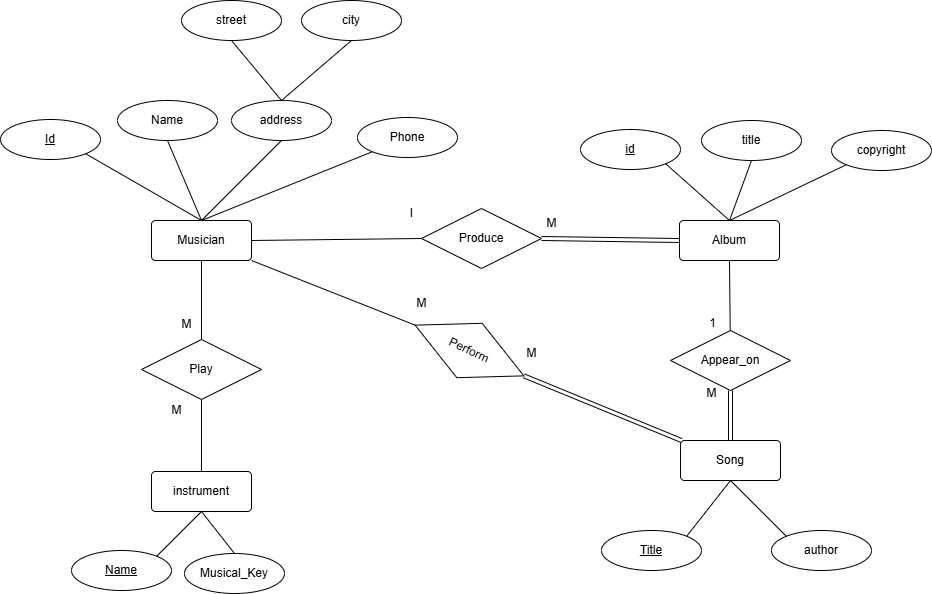

The diagram above was exported from draw.io. Its source (the exported page's mxGraphModel, read from the mxfile embedded in the PNG):
<mxGraphModel dx="1866" dy="567" grid="1" gridSize="10" guides="1" tooltips="1" connect="1" arrows="1" fold="1" page="1" pageScale="1" pageWidth="850" pageHeight="1100" math="0" shadow="0">
  <root>
    <mxCell id="0" />
    <mxCell id="1" parent="0" />
    <mxCell id="c2Bh6ZeRA1xH5Mwvj9xC-1" value="Musician" style="rounded=1;arcSize=10;whiteSpace=wrap;html=1;align=center;" parent="1" vertex="1">
      <mxGeometry x="140" y="360" width="100" height="40" as="geometry" />
    </mxCell>
    <mxCell id="c2Bh6ZeRA1xH5Mwvj9xC-2" value="Album" style="rounded=1;arcSize=10;whiteSpace=wrap;html=1;align=center;" parent="1" vertex="1">
      <mxGeometry x="668" y="360" width="100" height="40" as="geometry" />
    </mxCell>
    <mxCell id="c2Bh6ZeRA1xH5Mwvj9xC-4" value="Song" style="rounded=1;arcSize=10;whiteSpace=wrap;html=1;align=center;" parent="1" vertex="1">
      <mxGeometry x="669" y="580" width="100" height="40" as="geometry" />
    </mxCell>
    <mxCell id="c2Bh6ZeRA1xH5Mwvj9xC-5" value="instrument" style="rounded=1;arcSize=10;whiteSpace=wrap;html=1;align=center;" parent="1" vertex="1">
      <mxGeometry x="140" y="611" width="100" height="40" as="geometry" />
    </mxCell>
    <mxCell id="c2Bh6ZeRA1xH5Mwvj9xC-6" value="Id" style="ellipse;whiteSpace=wrap;html=1;align=center;fontStyle=4;" parent="1" vertex="1">
      <mxGeometry x="-11" y="259" width="100" height="40" as="geometry" />
    </mxCell>
    <mxCell id="c2Bh6ZeRA1xH5Mwvj9xC-7" value="Name" style="ellipse;whiteSpace=wrap;html=1;align=center;" parent="1" vertex="1">
      <mxGeometry x="106" y="240" width="100" height="40" as="geometry" />
    </mxCell>
    <mxCell id="c2Bh6ZeRA1xH5Mwvj9xC-8" value="address" style="ellipse;whiteSpace=wrap;html=1;align=center;" parent="1" vertex="1">
      <mxGeometry x="220" y="240" width="100" height="40" as="geometry" />
    </mxCell>
    <mxCell id="c2Bh6ZeRA1xH5Mwvj9xC-9" value="Phone" style="ellipse;whiteSpace=wrap;html=1;align=center;" parent="1" vertex="1">
      <mxGeometry x="346" y="257" width="100" height="40" as="geometry" />
    </mxCell>
    <mxCell id="c2Bh6ZeRA1xH5Mwvj9xC-10" value="street" style="ellipse;whiteSpace=wrap;html=1;align=center;" parent="1" vertex="1">
      <mxGeometry x="170" y="140" width="100" height="40" as="geometry" />
    </mxCell>
    <mxCell id="c2Bh6ZeRA1xH5Mwvj9xC-11" value="city" style="ellipse;whiteSpace=wrap;html=1;align=center;" parent="1" vertex="1">
      <mxGeometry x="290" y="140" width="100" height="40" as="geometry" />
    </mxCell>
    <mxCell id="c2Bh6ZeRA1xH5Mwvj9xC-12" value="" style="endArrow=none;html=1;rounded=0;exitX=0.5;exitY=1;exitDx=0;exitDy=0;entryX=0.5;entryY=0;entryDx=0;entryDy=0;" parent="1" source="c2Bh6ZeRA1xH5Mwvj9xC-10" target="c2Bh6ZeRA1xH5Mwvj9xC-8" edge="1">
      <mxGeometry relative="1" as="geometry">
        <mxPoint x="-50" y="330" as="sourcePoint" />
        <mxPoint x="110" y="330" as="targetPoint" />
      </mxGeometry>
    </mxCell>
    <mxCell id="c2Bh6ZeRA1xH5Mwvj9xC-13" value="" style="endArrow=none;html=1;rounded=0;exitX=0.5;exitY=1;exitDx=0;exitDy=0;entryX=0.5;entryY=0;entryDx=0;entryDy=0;" parent="1" source="c2Bh6ZeRA1xH5Mwvj9xC-11" target="c2Bh6ZeRA1xH5Mwvj9xC-8" edge="1">
      <mxGeometry relative="1" as="geometry">
        <mxPoint x="215" y="174" as="sourcePoint" />
        <mxPoint x="245" y="256" as="targetPoint" />
      </mxGeometry>
    </mxCell>
    <mxCell id="c2Bh6ZeRA1xH5Mwvj9xC-14" value="" style="endArrow=none;html=1;rounded=0;entryX=0.5;entryY=0;entryDx=0;entryDy=0;exitX=1;exitY=1;exitDx=0;exitDy=0;" parent="1" source="c2Bh6ZeRA1xH5Mwvj9xC-6" target="c2Bh6ZeRA1xH5Mwvj9xC-1" edge="1">
      <mxGeometry relative="1" as="geometry">
        <mxPoint x="-90" y="310" as="sourcePoint" />
        <mxPoint x="70" y="310" as="targetPoint" />
      </mxGeometry>
    </mxCell>
    <mxCell id="c2Bh6ZeRA1xH5Mwvj9xC-15" value="" style="endArrow=none;html=1;rounded=0;entryX=0.5;entryY=0;entryDx=0;entryDy=0;exitX=0.5;exitY=1;exitDx=0;exitDy=0;" parent="1" source="c2Bh6ZeRA1xH5Mwvj9xC-7" target="c2Bh6ZeRA1xH5Mwvj9xC-1" edge="1">
      <mxGeometry relative="1" as="geometry">
        <mxPoint x="-80" y="340" as="sourcePoint" />
        <mxPoint x="80" y="340" as="targetPoint" />
      </mxGeometry>
    </mxCell>
    <mxCell id="c2Bh6ZeRA1xH5Mwvj9xC-16" value="" style="endArrow=none;html=1;rounded=0;entryX=0.5;entryY=0;entryDx=0;entryDy=0;exitX=0;exitY=1;exitDx=0;exitDy=0;" parent="1" source="c2Bh6ZeRA1xH5Mwvj9xC-9" target="c2Bh6ZeRA1xH5Mwvj9xC-1" edge="1">
      <mxGeometry relative="1" as="geometry">
        <mxPoint x="-30" y="420" as="sourcePoint" />
        <mxPoint x="130" y="420" as="targetPoint" />
      </mxGeometry>
    </mxCell>
    <mxCell id="c2Bh6ZeRA1xH5Mwvj9xC-17" value="" style="endArrow=none;html=1;rounded=0;entryX=0.5;entryY=0;entryDx=0;entryDy=0;exitX=0.5;exitY=1;exitDx=0;exitDy=0;" parent="1" source="c2Bh6ZeRA1xH5Mwvj9xC-8" target="c2Bh6ZeRA1xH5Mwvj9xC-1" edge="1">
      <mxGeometry relative="1" as="geometry">
        <mxPoint x="-50" y="380" as="sourcePoint" />
        <mxPoint x="110" y="380" as="targetPoint" />
      </mxGeometry>
    </mxCell>
    <mxCell id="c2Bh6ZeRA1xH5Mwvj9xC-18" value="Name" style="ellipse;whiteSpace=wrap;html=1;align=center;fontStyle=4;" parent="1" vertex="1">
      <mxGeometry x="60" y="690" width="100" height="40" as="geometry" />
    </mxCell>
    <mxCell id="c2Bh6ZeRA1xH5Mwvj9xC-20" value="Musical_Key" style="ellipse;whiteSpace=wrap;html=1;align=center;" parent="1" vertex="1">
      <mxGeometry x="173" y="693" width="100" height="40" as="geometry" />
    </mxCell>
    <mxCell id="c2Bh6ZeRA1xH5Mwvj9xC-21" value="" style="endArrow=none;html=1;rounded=0;exitX=0.5;exitY=1;exitDx=0;exitDy=0;entryX=1;entryY=0;entryDx=0;entryDy=0;" parent="1" source="c2Bh6ZeRA1xH5Mwvj9xC-5" target="c2Bh6ZeRA1xH5Mwvj9xC-18" edge="1">
      <mxGeometry relative="1" as="geometry">
        <mxPoint x="110" y="760" as="sourcePoint" />
        <mxPoint x="270" y="760" as="targetPoint" />
      </mxGeometry>
    </mxCell>
    <mxCell id="c2Bh6ZeRA1xH5Mwvj9xC-23" value="" style="endArrow=none;html=1;rounded=0;exitX=0.5;exitY=1;exitDx=0;exitDy=0;entryX=0.5;entryY=0;entryDx=0;entryDy=0;" parent="1" source="c2Bh6ZeRA1xH5Mwvj9xC-5" target="c2Bh6ZeRA1xH5Mwvj9xC-20" edge="1">
      <mxGeometry relative="1" as="geometry">
        <mxPoint x="150" y="790" as="sourcePoint" />
        <mxPoint x="310" y="790" as="targetPoint" />
      </mxGeometry>
    </mxCell>
    <mxCell id="c2Bh6ZeRA1xH5Mwvj9xC-24" value="id" style="ellipse;whiteSpace=wrap;html=1;align=center;fontStyle=4;" parent="1" vertex="1">
      <mxGeometry x="569" y="269" width="100" height="40" as="geometry" />
    </mxCell>
    <mxCell id="c2Bh6ZeRA1xH5Mwvj9xC-25" value="title" style="ellipse;whiteSpace=wrap;html=1;align=center;" parent="1" vertex="1">
      <mxGeometry x="690" y="260" width="100" height="40" as="geometry" />
    </mxCell>
    <mxCell id="c2Bh6ZeRA1xH5Mwvj9xC-26" value="copyright" style="ellipse;whiteSpace=wrap;html=1;align=center;" parent="1" vertex="1">
      <mxGeometry x="820" y="270" width="100" height="40" as="geometry" />
    </mxCell>
    <mxCell id="c2Bh6ZeRA1xH5Mwvj9xC-27" value="" style="endArrow=none;html=1;rounded=0;exitX=1;exitY=1;exitDx=0;exitDy=0;entryX=0.5;entryY=0;entryDx=0;entryDy=0;" parent="1" source="c2Bh6ZeRA1xH5Mwvj9xC-24" target="c2Bh6ZeRA1xH5Mwvj9xC-2" edge="1">
      <mxGeometry relative="1" as="geometry">
        <mxPoint x="420" y="390" as="sourcePoint" />
        <mxPoint x="580" y="390" as="targetPoint" />
      </mxGeometry>
    </mxCell>
    <mxCell id="c2Bh6ZeRA1xH5Mwvj9xC-28" value="" style="endArrow=none;html=1;rounded=0;exitX=0.5;exitY=1;exitDx=0;exitDy=0;entryX=0.5;entryY=0;entryDx=0;entryDy=0;" parent="1" source="c2Bh6ZeRA1xH5Mwvj9xC-25" target="c2Bh6ZeRA1xH5Mwvj9xC-2" edge="1">
      <mxGeometry relative="1" as="geometry">
        <mxPoint x="460" y="380" as="sourcePoint" />
        <mxPoint x="620" y="380" as="targetPoint" />
      </mxGeometry>
    </mxCell>
    <mxCell id="c2Bh6ZeRA1xH5Mwvj9xC-29" value="" style="endArrow=none;html=1;rounded=0;exitX=0;exitY=1;exitDx=0;exitDy=0;entryX=0.5;entryY=0;entryDx=0;entryDy=0;" parent="1" source="c2Bh6ZeRA1xH5Mwvj9xC-26" target="c2Bh6ZeRA1xH5Mwvj9xC-2" edge="1">
      <mxGeometry relative="1" as="geometry">
        <mxPoint x="530" y="400" as="sourcePoint" />
        <mxPoint x="690" y="400" as="targetPoint" />
      </mxGeometry>
    </mxCell>
    <mxCell id="c2Bh6ZeRA1xH5Mwvj9xC-30" value="author" style="ellipse;whiteSpace=wrap;html=1;align=center;" parent="1" vertex="1">
      <mxGeometry x="760" y="670" width="100" height="40" as="geometry" />
    </mxCell>
    <mxCell id="c2Bh6ZeRA1xH5Mwvj9xC-31" value="Title" style="ellipse;whiteSpace=wrap;html=1;align=center;fontStyle=4;" parent="1" vertex="1">
      <mxGeometry x="590" y="670" width="100" height="40" as="geometry" />
    </mxCell>
    <mxCell id="c2Bh6ZeRA1xH5Mwvj9xC-34" value="" style="endArrow=none;html=1;rounded=0;exitX=0.5;exitY=1;exitDx=0;exitDy=0;entryX=1;entryY=0;entryDx=0;entryDy=0;" parent="1" source="c2Bh6ZeRA1xH5Mwvj9xC-4" target="c2Bh6ZeRA1xH5Mwvj9xC-31" edge="1">
      <mxGeometry relative="1" as="geometry">
        <mxPoint x="490" y="770" as="sourcePoint" />
        <mxPoint x="650" y="770" as="targetPoint" />
      </mxGeometry>
    </mxCell>
    <mxCell id="c2Bh6ZeRA1xH5Mwvj9xC-35" value="" style="endArrow=none;html=1;rounded=0;exitX=0.5;exitY=1;exitDx=0;exitDy=0;entryX=0;entryY=0;entryDx=0;entryDy=0;" parent="1" source="c2Bh6ZeRA1xH5Mwvj9xC-4" target="c2Bh6ZeRA1xH5Mwvj9xC-30" edge="1">
      <mxGeometry relative="1" as="geometry">
        <mxPoint x="580" y="740" as="sourcePoint" />
        <mxPoint x="740" y="740" as="targetPoint" />
      </mxGeometry>
    </mxCell>
    <mxCell id="c2Bh6ZeRA1xH5Mwvj9xC-41" value="Appear_on" style="shape=rhombus;perimeter=rhombusPerimeter;whiteSpace=wrap;html=1;align=center;" parent="1" vertex="1">
      <mxGeometry x="659" y="470" width="120" height="60" as="geometry" />
    </mxCell>
    <mxCell id="c2Bh6ZeRA1xH5Mwvj9xC-42" value="" style="endArrow=none;html=1;rounded=0;exitX=0.5;exitY=1;exitDx=0;exitDy=0;" parent="1" source="c2Bh6ZeRA1xH5Mwvj9xC-2" target="c2Bh6ZeRA1xH5Mwvj9xC-41" edge="1">
      <mxGeometry relative="1" as="geometry">
        <mxPoint x="430" y="510" as="sourcePoint" />
        <mxPoint x="550" y="500" as="targetPoint" />
      </mxGeometry>
    </mxCell>
    <mxCell id="c2Bh6ZeRA1xH5Mwvj9xC-44" value="1" style="text;html=1;align=center;verticalAlign=middle;resizable=0;points=[];autosize=1;strokeColor=none;fillColor=none;" parent="1" vertex="1">
      <mxGeometry x="686" y="448" width="30" height="30" as="geometry" />
    </mxCell>
    <mxCell id="c2Bh6ZeRA1xH5Mwvj9xC-45" value="M" style="text;html=1;align=center;verticalAlign=middle;resizable=0;points=[];autosize=1;strokeColor=none;fillColor=none;" parent="1" vertex="1">
      <mxGeometry x="685" y="518" width="30" height="30" as="geometry" />
    </mxCell>
    <mxCell id="c2Bh6ZeRA1xH5Mwvj9xC-46" value="Perform" style="shape=rhombus;perimeter=rhombusPerimeter;whiteSpace=wrap;html=1;align=center;rotation=25;" parent="1" vertex="1">
      <mxGeometry x="398" y="460" width="120" height="60" as="geometry" />
    </mxCell>
    <mxCell id="c2Bh6ZeRA1xH5Mwvj9xC-47" value="" style="shape=link;html=1;rounded=0;exitX=1;exitY=0.5;exitDx=0;exitDy=0;" parent="1" source="c2Bh6ZeRA1xH5Mwvj9xC-46" edge="1">
      <mxGeometry relative="1" as="geometry">
        <mxPoint x="510" y="600" as="sourcePoint" />
        <mxPoint x="670" y="580" as="targetPoint" />
      </mxGeometry>
    </mxCell>
    <mxCell id="c2Bh6ZeRA1xH5Mwvj9xC-48" value="" style="resizable=0;html=1;whiteSpace=wrap;align=right;verticalAlign=bottom;" parent="c2Bh6ZeRA1xH5Mwvj9xC-47" connectable="0" vertex="1">
      <mxGeometry x="1" relative="1" as="geometry" />
    </mxCell>
    <mxCell id="c2Bh6ZeRA1xH5Mwvj9xC-49" value="" style="endArrow=none;html=1;rounded=0;exitX=1;exitY=1;exitDx=0;exitDy=0;entryX=0;entryY=0.5;entryDx=0;entryDy=0;" parent="1" source="c2Bh6ZeRA1xH5Mwvj9xC-1" target="c2Bh6ZeRA1xH5Mwvj9xC-46" edge="1">
      <mxGeometry relative="1" as="geometry">
        <mxPoint x="140" y="550" as="sourcePoint" />
        <mxPoint x="300" y="550" as="targetPoint" />
      </mxGeometry>
    </mxCell>
    <mxCell id="c2Bh6ZeRA1xH5Mwvj9xC-50" value="M" style="text;html=1;align=center;verticalAlign=middle;resizable=0;points=[];autosize=1;strokeColor=none;fillColor=none;" parent="1" vertex="1">
      <mxGeometry x="395" y="428" width="30" height="30" as="geometry" />
    </mxCell>
    <mxCell id="c2Bh6ZeRA1xH5Mwvj9xC-51" value="M" style="text;html=1;align=center;verticalAlign=middle;resizable=0;points=[];autosize=1;strokeColor=none;fillColor=none;" parent="1" vertex="1">
      <mxGeometry x="505" y="478" width="30" height="30" as="geometry" />
    </mxCell>
    <mxCell id="c2Bh6ZeRA1xH5Mwvj9xC-36" value="Play" style="shape=rhombus;perimeter=rhombusPerimeter;whiteSpace=wrap;html=1;align=center;" parent="1" vertex="1">
      <mxGeometry x="130" y="479" width="120" height="60" as="geometry" />
    </mxCell>
    <mxCell id="c2Bh6ZeRA1xH5Mwvj9xC-37" value="" style="endArrow=none;html=1;rounded=0;exitX=0.5;exitY=1;exitDx=0;exitDy=0;entryX=0.5;entryY=0;entryDx=0;entryDy=0;" parent="1" source="c2Bh6ZeRA1xH5Mwvj9xC-1" target="c2Bh6ZeRA1xH5Mwvj9xC-36" edge="1">
      <mxGeometry relative="1" as="geometry">
        <mxPoint x="-10" y="515" as="sourcePoint" />
        <mxPoint x="110" y="515" as="targetPoint" />
      </mxGeometry>
    </mxCell>
    <mxCell id="c2Bh6ZeRA1xH5Mwvj9xC-38" value="" style="endArrow=none;html=1;rounded=0;exitX=0.5;exitY=1;exitDx=0;exitDy=0;entryX=0.5;entryY=0;entryDx=0;entryDy=0;" parent="1" source="c2Bh6ZeRA1xH5Mwvj9xC-36" target="c2Bh6ZeRA1xH5Mwvj9xC-5" edge="1">
      <mxGeometry relative="1" as="geometry">
        <mxPoint x="190" y="575" as="sourcePoint" />
        <mxPoint x="350" y="575" as="targetPoint" />
      </mxGeometry>
    </mxCell>
    <mxCell id="c2Bh6ZeRA1xH5Mwvj9xC-39" value="M" style="text;html=1;align=center;verticalAlign=middle;resizable=0;points=[];autosize=1;strokeColor=none;fillColor=none;" parent="1" vertex="1">
      <mxGeometry x="150" y="535" width="30" height="30" as="geometry" />
    </mxCell>
    <mxCell id="c2Bh6ZeRA1xH5Mwvj9xC-40" value="M" style="text;html=1;align=center;verticalAlign=middle;resizable=0;points=[];autosize=1;strokeColor=none;fillColor=none;" parent="1" vertex="1">
      <mxGeometry x="160" y="449" width="30" height="30" as="geometry" />
    </mxCell>
    <mxCell id="c2Bh6ZeRA1xH5Mwvj9xC-53" value="Produce" style="shape=rhombus;perimeter=rhombusPerimeter;whiteSpace=wrap;html=1;align=center;" parent="1" vertex="1">
      <mxGeometry x="410" y="348" width="120" height="60" as="geometry" />
    </mxCell>
    <mxCell id="c2Bh6ZeRA1xH5Mwvj9xC-54" value="" style="endArrow=none;html=1;rounded=0;exitX=1;exitY=0.5;exitDx=0;exitDy=0;entryX=0;entryY=0.5;entryDx=0;entryDy=0;" parent="1" source="c2Bh6ZeRA1xH5Mwvj9xC-1" target="c2Bh6ZeRA1xH5Mwvj9xC-53" edge="1">
      <mxGeometry relative="1" as="geometry">
        <mxPoint x="250" y="520" as="sourcePoint" />
        <mxPoint x="410" y="520" as="targetPoint" />
      </mxGeometry>
    </mxCell>
    <mxCell id="c2Bh6ZeRA1xH5Mwvj9xC-55" value="" style="shape=link;html=1;rounded=0;exitX=1;exitY=0.5;exitDx=0;exitDy=0;entryX=0;entryY=0.5;entryDx=0;entryDy=0;" parent="1" source="c2Bh6ZeRA1xH5Mwvj9xC-53" target="c2Bh6ZeRA1xH5Mwvj9xC-2" edge="1">
      <mxGeometry relative="1" as="geometry">
        <mxPoint x="550" y="410" as="sourcePoint" />
        <mxPoint x="710" y="410" as="targetPoint" />
      </mxGeometry>
    </mxCell>
    <mxCell id="c2Bh6ZeRA1xH5Mwvj9xC-56" value="" style="resizable=0;html=1;whiteSpace=wrap;align=right;verticalAlign=bottom;" parent="c2Bh6ZeRA1xH5Mwvj9xC-55" connectable="0" vertex="1">
      <mxGeometry x="1" relative="1" as="geometry" />
    </mxCell>
    <mxCell id="c2Bh6ZeRA1xH5Mwvj9xC-57" value="M" style="text;html=1;align=center;verticalAlign=middle;resizable=0;points=[];autosize=1;strokeColor=none;fillColor=none;" parent="1" vertex="1">
      <mxGeometry x="525" y="348" width="30" height="30" as="geometry" />
    </mxCell>
    <mxCell id="c2Bh6ZeRA1xH5Mwvj9xC-58" value="I" style="text;html=1;align=center;verticalAlign=middle;resizable=0;points=[];autosize=1;strokeColor=none;fillColor=none;" parent="1" vertex="1">
      <mxGeometry x="385" y="338" width="30" height="30" as="geometry" />
    </mxCell>
    <mxCell id="VAvD8r3tge3qki8DKzpJ-2" value="" style="shape=link;html=1;rounded=0;exitX=0.5;exitY=1;exitDx=0;exitDy=0;entryX=0.5;entryY=0;entryDx=0;entryDy=0;" parent="1" source="c2Bh6ZeRA1xH5Mwvj9xC-41" target="c2Bh6ZeRA1xH5Mwvj9xC-4" edge="1">
      <mxGeometry relative="1" as="geometry">
        <mxPoint x="720" y="560" as="sourcePoint" />
        <mxPoint x="878" y="625" as="targetPoint" />
      </mxGeometry>
    </mxCell>
    <mxCell id="VAvD8r3tge3qki8DKzpJ-3" value="" style="resizable=0;html=1;whiteSpace=wrap;align=right;verticalAlign=bottom;" parent="VAvD8r3tge3qki8DKzpJ-2" connectable="0" vertex="1">
      <mxGeometry x="1" relative="1" as="geometry" />
    </mxCell>
  </root>
</mxGraphModel>